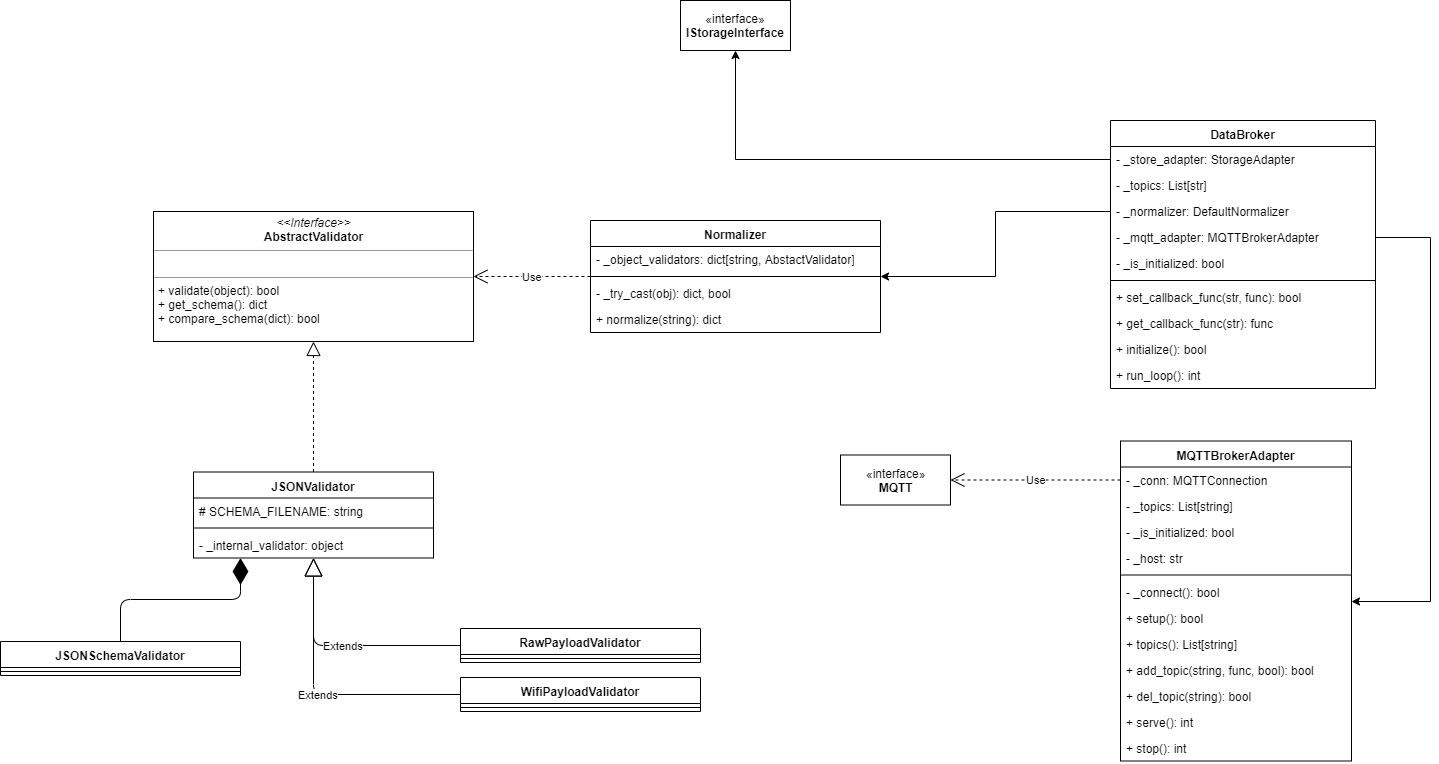

The diagram above was exported from draw.io. Its source (the exported page's mxGraphModel, read from the mxfile embedded in the PNG):
<mxGraphModel dx="1618" dy="415" grid="1" gridSize="10" guides="1" tooltips="1" connect="1" arrows="1" fold="1" page="1" pageScale="1" pageWidth="850" pageHeight="1100" math="0" shadow="0">
  <root>
    <mxCell id="3fvJhXBKweQTrlt9AOnN-0" />
    <mxCell id="3fvJhXBKweQTrlt9AOnN-1" parent="3fvJhXBKweQTrlt9AOnN-0" />
    <mxCell id="3fvJhXBKweQTrlt9AOnN-2" value="DataBroker" style="swimlane;fontStyle=1;align=center;verticalAlign=top;childLayout=stackLayout;horizontal=1;startSize=26;horizontalStack=0;resizeParent=1;resizeParentMax=0;resizeLast=0;collapsible=1;marginBottom=0;" parent="3fvJhXBKweQTrlt9AOnN-1" vertex="1">
      <mxGeometry x="340" y="150" width="265" height="268" as="geometry" />
    </mxCell>
    <mxCell id="YKArV5RmrtoIBr3Xbxb--28" value="- _store_adapter: StorageAdapter" style="text;strokeColor=none;fillColor=none;align=left;verticalAlign=top;spacingLeft=4;spacingRight=4;overflow=hidden;rotatable=0;points=[[0,0.5],[1,0.5]];portConstraint=eastwest;" parent="3fvJhXBKweQTrlt9AOnN-2" vertex="1">
      <mxGeometry y="26" width="265" height="26" as="geometry" />
    </mxCell>
    <mxCell id="7qmgxjor1V97-zCIX52k-4" value="- _topics: List[str]" style="text;strokeColor=none;fillColor=none;align=left;verticalAlign=top;spacingLeft=4;spacingRight=4;overflow=hidden;rotatable=0;points=[[0,0.5],[1,0.5]];portConstraint=eastwest;" parent="3fvJhXBKweQTrlt9AOnN-2" vertex="1">
      <mxGeometry y="52" width="265" height="26" as="geometry" />
    </mxCell>
    <mxCell id="3fvJhXBKweQTrlt9AOnN-3" value="- _normalizer: DefaultNormalizer" style="text;strokeColor=none;fillColor=none;align=left;verticalAlign=top;spacingLeft=4;spacingRight=4;overflow=hidden;rotatable=0;points=[[0,0.5],[1,0.5]];portConstraint=eastwest;" parent="3fvJhXBKweQTrlt9AOnN-2" vertex="1">
      <mxGeometry y="78" width="265" height="26" as="geometry" />
    </mxCell>
    <mxCell id="YKArV5RmrtoIBr3Xbxb--21" value="- _mqtt_adapter: MQTTBrokerAdapter" style="text;strokeColor=none;fillColor=none;align=left;verticalAlign=top;spacingLeft=4;spacingRight=4;overflow=hidden;rotatable=0;points=[[0,0.5],[1,0.5]];portConstraint=eastwest;" parent="3fvJhXBKweQTrlt9AOnN-2" vertex="1">
      <mxGeometry y="104" width="265" height="26" as="geometry" />
    </mxCell>
    <mxCell id="7qmgxjor1V97-zCIX52k-7" value="- _is_initialized: bool&#10;" style="text;strokeColor=none;fillColor=none;align=left;verticalAlign=top;spacingLeft=4;spacingRight=4;overflow=hidden;rotatable=0;points=[[0,0.5],[1,0.5]];portConstraint=eastwest;" parent="3fvJhXBKweQTrlt9AOnN-2" vertex="1">
      <mxGeometry y="130" width="265" height="26" as="geometry" />
    </mxCell>
    <mxCell id="3fvJhXBKweQTrlt9AOnN-4" value="" style="line;strokeWidth=1;fillColor=none;align=left;verticalAlign=middle;spacingTop=-1;spacingLeft=3;spacingRight=3;rotatable=0;labelPosition=right;points=[];portConstraint=eastwest;" parent="3fvJhXBKweQTrlt9AOnN-2" vertex="1">
      <mxGeometry y="156" width="265" height="8" as="geometry" />
    </mxCell>
    <mxCell id="7qmgxjor1V97-zCIX52k-8" value="+ set_callback_func(str, func): bool" style="text;strokeColor=none;fillColor=none;align=left;verticalAlign=top;spacingLeft=4;spacingRight=4;overflow=hidden;rotatable=0;points=[[0,0.5],[1,0.5]];portConstraint=eastwest;" parent="3fvJhXBKweQTrlt9AOnN-2" vertex="1">
      <mxGeometry y="164" width="265" height="26" as="geometry" />
    </mxCell>
    <mxCell id="YKArV5RmrtoIBr3Xbxb--42" value="+ get_callback_func(str): func" style="text;strokeColor=none;fillColor=none;align=left;verticalAlign=top;spacingLeft=4;spacingRight=4;overflow=hidden;rotatable=0;points=[[0,0.5],[1,0.5]];portConstraint=eastwest;" parent="3fvJhXBKweQTrlt9AOnN-2" vertex="1">
      <mxGeometry y="190" width="265" height="26" as="geometry" />
    </mxCell>
    <mxCell id="PxjM8JoBfaw8IO5f1kO8-0" value="+ initialize(): bool" style="text;strokeColor=none;fillColor=none;align=left;verticalAlign=top;spacingLeft=4;spacingRight=4;overflow=hidden;rotatable=0;points=[[0,0.5],[1,0.5]];portConstraint=eastwest;" parent="3fvJhXBKweQTrlt9AOnN-2" vertex="1">
      <mxGeometry y="216" width="265" height="26" as="geometry" />
    </mxCell>
    <mxCell id="YKArV5RmrtoIBr3Xbxb--41" value="+ run_loop(): int" style="text;strokeColor=none;fillColor=none;align=left;verticalAlign=top;spacingLeft=4;spacingRight=4;overflow=hidden;rotatable=0;points=[[0,0.5],[1,0.5]];portConstraint=eastwest;" parent="3fvJhXBKweQTrlt9AOnN-2" vertex="1">
      <mxGeometry y="242" width="265" height="26" as="geometry" />
    </mxCell>
    <mxCell id="YKArV5RmrtoIBr3Xbxb--0" value="MQTTBrokerAdapter" style="swimlane;fontStyle=1;align=center;verticalAlign=top;childLayout=stackLayout;horizontal=1;startSize=26;horizontalStack=0;resizeParent=1;resizeParentMax=0;resizeLast=0;collapsible=1;marginBottom=0;" parent="3fvJhXBKweQTrlt9AOnN-1" vertex="1">
      <mxGeometry x="350" y="470.5" width="231" height="320" as="geometry" />
    </mxCell>
    <mxCell id="YKArV5RmrtoIBr3Xbxb--11" value="- _conn: MQTTConnection&#10;" style="text;strokeColor=none;fillColor=none;align=left;verticalAlign=top;spacingLeft=4;spacingRight=4;overflow=hidden;rotatable=0;points=[[0,0.5],[1,0.5]];portConstraint=eastwest;" parent="YKArV5RmrtoIBr3Xbxb--0" vertex="1">
      <mxGeometry y="26" width="231" height="26" as="geometry" />
    </mxCell>
    <mxCell id="YKArV5RmrtoIBr3Xbxb--1" value="- _topics: List[string]&#10;" style="text;strokeColor=none;fillColor=none;align=left;verticalAlign=top;spacingLeft=4;spacingRight=4;overflow=hidden;rotatable=0;points=[[0,0.5],[1,0.5]];portConstraint=eastwest;" parent="YKArV5RmrtoIBr3Xbxb--0" vertex="1">
      <mxGeometry y="52" width="231" height="26" as="geometry" />
    </mxCell>
    <mxCell id="7qmgxjor1V97-zCIX52k-1" value="- _is_initialized: bool&#10;" style="text;strokeColor=none;fillColor=none;align=left;verticalAlign=top;spacingLeft=4;spacingRight=4;overflow=hidden;rotatable=0;points=[[0,0.5],[1,0.5]];portConstraint=eastwest;" parent="YKArV5RmrtoIBr3Xbxb--0" vertex="1">
      <mxGeometry y="78" width="231" height="26" as="geometry" />
    </mxCell>
    <mxCell id="7qmgxjor1V97-zCIX52k-2" value="- _host: str&#10;" style="text;strokeColor=none;fillColor=none;align=left;verticalAlign=top;spacingLeft=4;spacingRight=4;overflow=hidden;rotatable=0;points=[[0,0.5],[1,0.5]];portConstraint=eastwest;" parent="YKArV5RmrtoIBr3Xbxb--0" vertex="1">
      <mxGeometry y="104" width="231" height="26" as="geometry" />
    </mxCell>
    <mxCell id="YKArV5RmrtoIBr3Xbxb--2" value="" style="line;strokeWidth=1;fillColor=none;align=left;verticalAlign=middle;spacingTop=-1;spacingLeft=3;spacingRight=3;rotatable=0;labelPosition=right;points=[];portConstraint=eastwest;" parent="YKArV5RmrtoIBr3Xbxb--0" vertex="1">
      <mxGeometry y="130" width="231" height="8" as="geometry" />
    </mxCell>
    <mxCell id="YKArV5RmrtoIBr3Xbxb--12" value="- _connect(): bool" style="text;strokeColor=none;fillColor=none;align=left;verticalAlign=top;spacingLeft=4;spacingRight=4;overflow=hidden;rotatable=0;points=[[0,0.5],[1,0.5]];portConstraint=eastwest;" parent="YKArV5RmrtoIBr3Xbxb--0" vertex="1">
      <mxGeometry y="138" width="231" height="26" as="geometry" />
    </mxCell>
    <mxCell id="2_ixu0XP-dh5fHz3Wtd_-22" value="+ setup(): bool" style="text;strokeColor=none;fillColor=none;align=left;verticalAlign=top;spacingLeft=4;spacingRight=4;overflow=hidden;rotatable=0;points=[[0,0.5],[1,0.5]];portConstraint=eastwest;" parent="YKArV5RmrtoIBr3Xbxb--0" vertex="1">
      <mxGeometry y="164" width="231" height="26" as="geometry" />
    </mxCell>
    <mxCell id="YKArV5RmrtoIBr3Xbxb--14" value="+ topics(): List[string]" style="text;strokeColor=none;fillColor=none;align=left;verticalAlign=top;spacingLeft=4;spacingRight=4;overflow=hidden;rotatable=0;points=[[0,0.5],[1,0.5]];portConstraint=eastwest;" parent="YKArV5RmrtoIBr3Xbxb--0" vertex="1">
      <mxGeometry y="190" width="231" height="26" as="geometry" />
    </mxCell>
    <mxCell id="YKArV5RmrtoIBr3Xbxb--15" value="+ add_topic(string, func, bool): bool" style="text;strokeColor=none;fillColor=none;align=left;verticalAlign=top;spacingLeft=4;spacingRight=4;overflow=hidden;rotatable=0;points=[[0,0.5],[1,0.5]];portConstraint=eastwest;" parent="YKArV5RmrtoIBr3Xbxb--0" vertex="1">
      <mxGeometry y="216" width="231" height="26" as="geometry" />
    </mxCell>
    <mxCell id="YKArV5RmrtoIBr3Xbxb--16" value="+ del_topic(string): bool" style="text;strokeColor=none;fillColor=none;align=left;verticalAlign=top;spacingLeft=4;spacingRight=4;overflow=hidden;rotatable=0;points=[[0,0.5],[1,0.5]];portConstraint=eastwest;" parent="YKArV5RmrtoIBr3Xbxb--0" vertex="1">
      <mxGeometry y="242" width="231" height="26" as="geometry" />
    </mxCell>
    <mxCell id="2_ixu0XP-dh5fHz3Wtd_-24" value="+ serve(): int" style="text;strokeColor=none;fillColor=none;align=left;verticalAlign=top;spacingLeft=4;spacingRight=4;overflow=hidden;rotatable=0;points=[[0,0.5],[1,0.5]];portConstraint=eastwest;" parent="YKArV5RmrtoIBr3Xbxb--0" vertex="1">
      <mxGeometry y="268" width="231" height="26" as="geometry" />
    </mxCell>
    <mxCell id="2_ixu0XP-dh5fHz3Wtd_-23" value="+ stop(): int&#10;" style="text;strokeColor=none;fillColor=none;align=left;verticalAlign=top;spacingLeft=4;spacingRight=4;overflow=hidden;rotatable=0;points=[[0,0.5],[1,0.5]];portConstraint=eastwest;" parent="YKArV5RmrtoIBr3Xbxb--0" vertex="1">
      <mxGeometry y="294" width="231" height="26" as="geometry" />
    </mxCell>
    <mxCell id="YKArV5RmrtoIBr3Xbxb--4" value="JSONValidator" style="swimlane;fontStyle=1;align=center;verticalAlign=top;childLayout=stackLayout;horizontal=1;startSize=26;horizontalStack=0;resizeParent=1;resizeParentMax=0;resizeLast=0;collapsible=1;marginBottom=0;" parent="3fvJhXBKweQTrlt9AOnN-1" vertex="1">
      <mxGeometry x="-577" y="501.5" width="240" height="86" as="geometry" />
    </mxCell>
    <mxCell id="2_ixu0XP-dh5fHz3Wtd_-16" value="# SCHEMA_FILENAME: string" style="text;strokeColor=none;fillColor=none;align=left;verticalAlign=top;spacingLeft=4;spacingRight=4;overflow=hidden;rotatable=0;points=[[0,0.5],[1,0.5]];portConstraint=eastwest;" parent="YKArV5RmrtoIBr3Xbxb--4" vertex="1">
      <mxGeometry y="26" width="240" height="26" as="geometry" />
    </mxCell>
    <mxCell id="YKArV5RmrtoIBr3Xbxb--6" value="" style="line;strokeWidth=1;fillColor=none;align=left;verticalAlign=middle;spacingTop=-1;spacingLeft=3;spacingRight=3;rotatable=0;labelPosition=right;points=[];portConstraint=eastwest;" parent="YKArV5RmrtoIBr3Xbxb--4" vertex="1">
      <mxGeometry y="52" width="240" height="8" as="geometry" />
    </mxCell>
    <mxCell id="YKArV5RmrtoIBr3Xbxb--5" value="- _internal_validator: object" style="text;strokeColor=none;fillColor=none;align=left;verticalAlign=top;spacingLeft=4;spacingRight=4;overflow=hidden;rotatable=0;points=[[0,0.5],[1,0.5]];portConstraint=eastwest;" parent="YKArV5RmrtoIBr3Xbxb--4" vertex="1">
      <mxGeometry y="60" width="240" height="26" as="geometry" />
    </mxCell>
    <mxCell id="YKArV5RmrtoIBr3Xbxb--17" value="Normalizer" style="swimlane;fontStyle=1;align=center;verticalAlign=top;childLayout=stackLayout;horizontal=1;startSize=26;horizontalStack=0;resizeParent=1;resizeParentMax=0;resizeLast=0;collapsible=1;marginBottom=0;" parent="3fvJhXBKweQTrlt9AOnN-1" vertex="1">
      <mxGeometry x="-180" y="250" width="290" height="112" as="geometry" />
    </mxCell>
    <mxCell id="YKArV5RmrtoIBr3Xbxb--18" value="- _object_validators: dict[string, AbstactValidator]&#10;" style="text;strokeColor=none;fillColor=none;align=left;verticalAlign=top;spacingLeft=4;spacingRight=4;overflow=hidden;rotatable=0;points=[[0,0.5],[1,0.5]];portConstraint=eastwest;" parent="YKArV5RmrtoIBr3Xbxb--17" vertex="1">
      <mxGeometry y="26" width="290" height="26" as="geometry" />
    </mxCell>
    <mxCell id="YKArV5RmrtoIBr3Xbxb--19" value="" style="line;strokeWidth=1;fillColor=none;align=left;verticalAlign=middle;spacingTop=-1;spacingLeft=3;spacingRight=3;rotatable=0;labelPosition=right;points=[];portConstraint=eastwest;" parent="YKArV5RmrtoIBr3Xbxb--17" vertex="1">
      <mxGeometry y="52" width="290" height="8" as="geometry" />
    </mxCell>
    <mxCell id="YKArV5RmrtoIBr3Xbxb--49" value="- _try_cast(obj): dict, bool" style="text;strokeColor=none;fillColor=none;align=left;verticalAlign=top;spacingLeft=4;spacingRight=4;overflow=hidden;rotatable=0;points=[[0,0.5],[1,0.5]];portConstraint=eastwest;" parent="YKArV5RmrtoIBr3Xbxb--17" vertex="1">
      <mxGeometry y="60" width="290" height="26" as="geometry" />
    </mxCell>
    <mxCell id="YKArV5RmrtoIBr3Xbxb--20" value="+ normalize(string): dict" style="text;strokeColor=none;fillColor=none;align=left;verticalAlign=top;spacingLeft=4;spacingRight=4;overflow=hidden;rotatable=0;points=[[0,0.5],[1,0.5]];portConstraint=eastwest;" parent="YKArV5RmrtoIBr3Xbxb--17" vertex="1">
      <mxGeometry y="86" width="290" height="26" as="geometry" />
    </mxCell>
    <mxCell id="YKArV5RmrtoIBr3Xbxb--47" style="edgeStyle=orthogonalEdgeStyle;rounded=0;orthogonalLoop=1;jettySize=auto;html=1;entryX=0.5;entryY=1;entryDx=0;entryDy=0;" parent="3fvJhXBKweQTrlt9AOnN-1" source="YKArV5RmrtoIBr3Xbxb--28" target="mjYcBPQJIzk8aU_ZYKbr-5" edge="1">
      <mxGeometry relative="1" as="geometry" />
    </mxCell>
    <mxCell id="YKArV5RmrtoIBr3Xbxb--48" style="edgeStyle=orthogonalEdgeStyle;rounded=0;orthogonalLoop=1;jettySize=auto;html=1;" parent="3fvJhXBKweQTrlt9AOnN-1" source="3fvJhXBKweQTrlt9AOnN-3" target="YKArV5RmrtoIBr3Xbxb--17" edge="1">
      <mxGeometry relative="1" as="geometry" />
    </mxCell>
    <mxCell id="XSxyeb2jUyXb1YF_1Cpq-0" value="&lt;p style=&quot;margin: 0px ; margin-top: 4px ; text-align: center&quot;&gt;&lt;i&gt;&amp;lt;&amp;lt;Interface&amp;gt;&amp;gt;&lt;/i&gt;&lt;br&gt;&lt;b&gt;AbstractValidator&lt;/b&gt;&lt;/p&gt;&lt;hr size=&quot;1&quot;&gt;&lt;p style=&quot;margin: 0px ; margin-left: 4px&quot;&gt;&lt;br&gt;&lt;/p&gt;&lt;hr size=&quot;1&quot;&gt;&lt;p style=&quot;margin: 0px ; margin-left: 4px&quot;&gt;+ validate(object): bool&lt;br&gt;+ get_schema(): dict&lt;/p&gt;&lt;p style=&quot;margin: 0px ; margin-left: 4px&quot;&gt;&lt;span&gt;+ compare_schema(dict)&lt;/span&gt;&lt;span&gt;: bool&lt;/span&gt;&lt;/p&gt;" style="verticalAlign=top;align=left;overflow=fill;fontSize=12;fontFamily=Helvetica;html=1;rounded=0;shadow=0;comic=0;labelBackgroundColor=none;strokeColor=#000000;strokeWidth=1;fillColor=#ffffff;" parent="3fvJhXBKweQTrlt9AOnN-1" vertex="1">
      <mxGeometry x="-617" y="241" width="320" height="130" as="geometry" />
    </mxCell>
    <mxCell id="NjrbxHyWgU-7uaqGN7TI-1" value="RawPayloadValidator" style="swimlane;fontStyle=1;align=center;verticalAlign=top;childLayout=stackLayout;horizontal=1;startSize=26;horizontalStack=0;resizeParent=1;resizeParentMax=0;resizeLast=0;collapsible=1;marginBottom=0;" parent="3fvJhXBKweQTrlt9AOnN-1" vertex="1">
      <mxGeometry x="-310" y="658" width="240" height="34" as="geometry" />
    </mxCell>
    <mxCell id="NjrbxHyWgU-7uaqGN7TI-3" value="" style="line;strokeWidth=1;fillColor=none;align=left;verticalAlign=middle;spacingTop=-1;spacingLeft=3;spacingRight=3;rotatable=0;labelPosition=right;points=[];portConstraint=eastwest;" parent="NjrbxHyWgU-7uaqGN7TI-1" vertex="1">
      <mxGeometry y="26" width="240" height="8" as="geometry" />
    </mxCell>
    <mxCell id="NjrbxHyWgU-7uaqGN7TI-5" value="WifiPayloadValidator" style="swimlane;fontStyle=1;align=center;verticalAlign=top;childLayout=stackLayout;horizontal=1;startSize=26;horizontalStack=0;resizeParent=1;resizeParentMax=0;resizeLast=0;collapsible=1;marginBottom=0;" parent="3fvJhXBKweQTrlt9AOnN-1" vertex="1">
      <mxGeometry x="-310" y="707" width="240" height="34" as="geometry" />
    </mxCell>
    <mxCell id="NjrbxHyWgU-7uaqGN7TI-7" value="" style="line;strokeWidth=1;fillColor=none;align=left;verticalAlign=middle;spacingTop=-1;spacingLeft=3;spacingRight=3;rotatable=0;labelPosition=right;points=[];portConstraint=eastwest;" parent="NjrbxHyWgU-7uaqGN7TI-5" vertex="1">
      <mxGeometry y="26" width="240" height="8" as="geometry" />
    </mxCell>
    <mxCell id="2_ixu0XP-dh5fHz3Wtd_-6" value="JSONSchemaValidator" style="swimlane;fontStyle=1;align=center;verticalAlign=top;childLayout=stackLayout;horizontal=1;startSize=26;horizontalStack=0;resizeParent=1;resizeParentMax=0;resizeLast=0;collapsible=1;marginBottom=0;" parent="3fvJhXBKweQTrlt9AOnN-1" vertex="1">
      <mxGeometry x="-770" y="671" width="240" height="34" as="geometry" />
    </mxCell>
    <mxCell id="2_ixu0XP-dh5fHz3Wtd_-8" value="" style="line;strokeWidth=1;fillColor=none;align=left;verticalAlign=middle;spacingTop=-1;spacingLeft=3;spacingRight=3;rotatable=0;labelPosition=right;points=[];portConstraint=eastwest;" parent="2_ixu0XP-dh5fHz3Wtd_-6" vertex="1">
      <mxGeometry y="26" width="240" height="8" as="geometry" />
    </mxCell>
    <mxCell id="mjYcBPQJIzk8aU_ZYKbr-5" value="«interface»&lt;br&gt;&lt;b&gt;IStorageInterface&lt;/b&gt;" style="html=1;" parent="3fvJhXBKweQTrlt9AOnN-1" vertex="1">
      <mxGeometry x="-90" y="30" width="110" height="50" as="geometry" />
    </mxCell>
    <mxCell id="NRj6MTNZibQ9pqNDipBi-0" value="«interface»&lt;br&gt;&lt;b&gt;MQTT&lt;/b&gt;&lt;br&gt;" style="html=1;" parent="3fvJhXBKweQTrlt9AOnN-1" vertex="1">
      <mxGeometry x="70" y="484.5" width="110" height="50" as="geometry" />
    </mxCell>
    <mxCell id="5JIb96-CNmKN0tBaV8vW-1" style="edgeStyle=orthogonalEdgeStyle;rounded=0;orthogonalLoop=1;jettySize=auto;html=1;endArrow=classic;endFill=1;strokeColor=#000000;" parent="3fvJhXBKweQTrlt9AOnN-1" source="YKArV5RmrtoIBr3Xbxb--21" target="YKArV5RmrtoIBr3Xbxb--0" edge="1">
      <mxGeometry relative="1" as="geometry">
        <Array as="points">
          <mxPoint x="660" y="267" />
          <mxPoint x="660" y="631" />
        </Array>
      </mxGeometry>
    </mxCell>
    <mxCell id="5JIb96-CNmKN0tBaV8vW-4" value="" style="endArrow=diamondThin;endFill=1;endSize=24;html=1;strokeColor=#000000;edgeStyle=orthogonalEdgeStyle;" parent="3fvJhXBKweQTrlt9AOnN-1" source="2_ixu0XP-dh5fHz3Wtd_-6" target="YKArV5RmrtoIBr3Xbxb--4" edge="1">
      <mxGeometry width="160" relative="1" as="geometry">
        <mxPoint x="-690" y="840" as="sourcePoint" />
        <mxPoint x="-530" y="840" as="targetPoint" />
        <Array as="points">
          <mxPoint x="-650" y="629" />
          <mxPoint x="-530" y="629" />
        </Array>
      </mxGeometry>
    </mxCell>
    <mxCell id="5JIb96-CNmKN0tBaV8vW-5" value="Extends" style="endArrow=block;endSize=16;endFill=0;html=1;strokeColor=#000000;edgeStyle=orthogonalEdgeStyle;" parent="3fvJhXBKweQTrlt9AOnN-1" source="NjrbxHyWgU-7uaqGN7TI-1" target="YKArV5RmrtoIBr3Xbxb--4" edge="1">
      <mxGeometry width="160" relative="1" as="geometry">
        <mxPoint x="-540" y="780" as="sourcePoint" />
        <mxPoint x="-380" y="780" as="targetPoint" />
      </mxGeometry>
    </mxCell>
    <mxCell id="5JIb96-CNmKN0tBaV8vW-6" value="Extends" style="endArrow=block;endSize=16;endFill=0;html=1;strokeColor=#000000;edgeStyle=orthogonalEdgeStyle;" parent="3fvJhXBKweQTrlt9AOnN-1" source="NjrbxHyWgU-7uaqGN7TI-5" target="YKArV5RmrtoIBr3Xbxb--4" edge="1">
      <mxGeometry width="160" relative="1" as="geometry">
        <mxPoint x="-214.78160919540232" y="668" as="sourcePoint" />
        <mxPoint x="-359.0229885057472" y="597.5" as="targetPoint" />
      </mxGeometry>
    </mxCell>
    <mxCell id="5JIb96-CNmKN0tBaV8vW-8" value="" style="endArrow=block;dashed=1;endFill=0;endSize=12;html=1;strokeColor=#000000;" parent="3fvJhXBKweQTrlt9AOnN-1" source="YKArV5RmrtoIBr3Xbxb--4" target="XSxyeb2jUyXb1YF_1Cpq-0" edge="1">
      <mxGeometry width="160" relative="1" as="geometry">
        <mxPoint x="-660" y="470" as="sourcePoint" />
        <mxPoint x="-500" y="470" as="targetPoint" />
      </mxGeometry>
    </mxCell>
    <mxCell id="5JIb96-CNmKN0tBaV8vW-9" value="Use" style="endArrow=open;endSize=12;dashed=1;html=1;strokeColor=#000000;" parent="3fvJhXBKweQTrlt9AOnN-1" source="YKArV5RmrtoIBr3Xbxb--11" target="NRj6MTNZibQ9pqNDipBi-0" edge="1">
      <mxGeometry width="160" relative="1" as="geometry">
        <mxPoint y="580" as="sourcePoint" />
        <mxPoint x="160" y="580" as="targetPoint" />
      </mxGeometry>
    </mxCell>
    <mxCell id="5JIb96-CNmKN0tBaV8vW-11" value="Use" style="endArrow=open;endSize=12;dashed=1;html=1;strokeColor=#000000;" parent="3fvJhXBKweQTrlt9AOnN-1" source="YKArV5RmrtoIBr3Xbxb--17" target="XSxyeb2jUyXb1YF_1Cpq-0" edge="1">
      <mxGeometry width="160" relative="1" as="geometry">
        <mxPoint x="-280" y="400" as="sourcePoint" />
        <mxPoint x="-120" y="400" as="targetPoint" />
      </mxGeometry>
    </mxCell>
  </root>
</mxGraphModel>